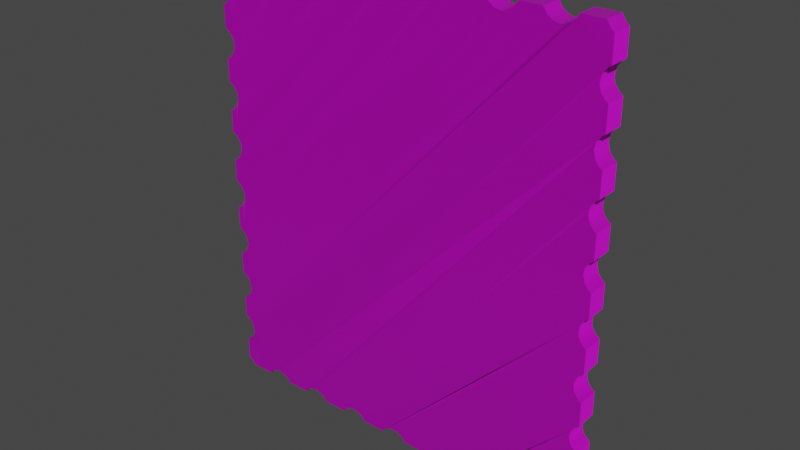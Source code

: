 # Source: confetto.blend  (saved by Blender 3.6.11; exported with 4.5.12 LTS)
import bpy
from mathutils import Matrix  # noqa: F401  (used for matrix-valued properties, if any)

bpy.ops.wm.read_factory_settings(use_empty=True)
scene = bpy.context.scene
scene.name = 'Scene'

# ---- collections
col_collection = bpy.data.collections.new('Collection'); scene.collection.children.link(col_collection)

# ---- images (referenced by path relative to the original .blend; pixels are not part of the script)
import os
ASSET_DIR = os.environ.get("B2B_ASSET_DIR", "")  # directory of the original .blend (textures are referenced by path, not embedded)
HERE = os.path.dirname(os.path.abspath(__file__))  # packed textures are extracted next to this script under _unpacked/

def load_image(name, relpath, width, height, colorspace="sRGB"):
    """Load a texture the original file referenced (path relative to the .blend, or extracted next to this script)."""
    p = next((c for c in (os.path.join(HERE, relpath), os.path.join(ASSET_DIR, relpath)) if relpath and os.path.exists(c)), "")
    if p:
        img = bpy.data.images.load(p, check_existing=True)
        img.name = name
    else:  # same state as the original file: an image datablock whose file is absent (Cycles renders it pink)
        img = bpy.data.images.new(name, width, height)
        img.source = "FILE"
        img.filepath = "//" + (relpath or name)
    img.colorspace_settings.name = colorspace
    return img
img_confettostamp_height_png = load_image('confettostamp_height.png', 'confettostamp_height.png', 1024, 1024, 'sRGB')
img_conffetto_stamp_normals_png = load_image('conffetto_stamp_normals.png', 'conffetto_stamp_normals.png', 1024, 1024, 'sRGB')

# ---- materials (node trees are filled in below, after node groups)
mat_material_001 = bpy.data.materials.new('Material.001')
mat_material_001.use_transparent_shadow = False

# ---- node groups
ng_auto_smooth = bpy.data.node_groups.new('Auto Smooth', 'GeometryNodeTree')
_s = ng_auto_smooth.interface.new_socket(name='Geometry', in_out='OUTPUT', socket_type='NodeSocketGeometry')
_s = ng_auto_smooth.interface.new_socket(name='Geometry', in_out='INPUT', socket_type='NodeSocketGeometry')
_s = ng_auto_smooth.interface.new_socket(name='Angle', in_out='INPUT', socket_type='NodeSocketFloat')
_s.subtype = 'ANGLE'
_s.min_value = 0.0
_s.max_value = 3.142
ng_auto_smooth.is_modifier = True
_N = ng_auto_smooth.nodes; _L = ng_auto_smooth.links
n0 = _N.new('NodeGroupOutput'); n0.name = 'Group Output'; n0.location = (480, -100)
n1 = _N.new('NodeGroupInput'); n1.name = 'Group Input'; n1.location = (-420, -300)
n2 = _N.new('NodeGroupInput'); n2.name = 'Group Input.001'; n2.location = (-60, -100)
n3 = _N.new('GeometryNodeSetShadeSmooth'); n3.name = 'Set Shade Smooth'; n3.location = (120, -100)
n3.domain = 'EDGE'
n4 = _N.new('GeometryNodeSetShadeSmooth'); n4.name = 'Set Shade Smooth.001'; n4.location = (300, -100)
n5 = _N.new('GeometryNodeInputMeshEdgeAngle'); n5.name = 'Edge Angle'; n5.location = (-420, -220)
n6 = _N.new('GeometryNodeInputEdgeSmooth'); n6.name = 'Is Edge Smooth'; n6.location = (-60, -160)
n7 = _N.new('GeometryNodeInputShadeSmooth'); n7.name = 'Is Face Smooth'; n7.location = (-240, -340)
n8 = _N.new('FunctionNodeBooleanMath'); n8.name = 'Boolean Math'; n8.location = (-60, -220)
n9 = _N.new('FunctionNodeCompare'); n9.name = 'Compare'; n9.location = (-240, -180)
n9.operation = 'LESS_EQUAL'
_L.new(n5.outputs[0], n9.inputs[0])
_L.new(n4.outputs[0], n0.inputs[0])
_L.new(n1.outputs[1], n9.inputs[1])
_L.new(n9.outputs[0], n8.inputs[0])
_L.new(n7.outputs[0], n8.inputs[1])
_L.new(n2.outputs[0], n3.inputs[0])
_L.new(n6.outputs[0], n3.inputs[1])
_L.new(n3.outputs[0], n4.inputs[0])
_L.new(n8.outputs[0], n3.inputs[2])
n0.is_active_output = True

# ---- material node trees
mat_material_001.use_nodes = True; mat_material_001.node_tree.nodes.clear()
_N = mat_material_001.node_tree.nodes; _L = mat_material_001.node_tree.links
n0 = _N.new('ShaderNodeBsdfPrincipled'); n0.name = 'Principled BSDF'; n0.location = (10, 300)
n0.distribution = 'GGX'
n0.subsurface_method = 'RANDOM_WALK_SKIN'
n0.inputs[3].default_value = 1.45
n0.inputs[27].default_value = (0.0, 0.0, 0.0, 1.0)
n0.inputs[28].default_value = 1.0
n1 = _N.new('ShaderNodeOutputMaterial'); n1.name = 'Material Output'; n1.location = (300, 300)
n2 = _N.new('ShaderNodeTexImage'); n2.name = 'Image Texture'; n2.location = (-280, 277)
n2.image = img_confettostamp_height_png
n3 = _N.new('ShaderNodeTexImage'); n3.name = 'Image Texture.001'; n3.location = (-680, -123)
n3.image = img_conffetto_stamp_normals_png
n4 = _N.new('ShaderNodeNormalMap'); n4.name = 'Normal Map'; n4.location = (-348, -178)
_L.new(n0.outputs[0], n1.inputs[0])
_L.new(n2.outputs[0], n0.inputs[0])
_L.new(n3.outputs[0], n4.inputs[1])
_L.new(n4.outputs[0], n0.inputs[5])
n1.is_active_output = True

# ---- world
world_world = bpy.data.worlds.new('World'); scene.world = world_world
world_world.use_nodes = True; world_world.node_tree.nodes.clear()
_N = world_world.node_tree.nodes; _L = world_world.node_tree.links
n0 = _N.new('ShaderNodeOutputWorld'); n0.name = 'World Output'; n0.location = (300, 300)
n1 = _N.new('ShaderNodeBackground'); n1.name = 'Background'; n1.location = (10, 300)
n1.inputs[0].default_value = (0.05088, 0.05088, 0.05088, 1.0)
_L.new(n1.outputs[0], n0.inputs[0])
n0.is_active_output = True
world_world.color = (0.05088, 0.05088, 0.05088)
world_world.use_sun_shadow = False
world_world.sun_shadow_jitter_overblur = 0.0

# ---- meshes
me_rect1_5 = bpy.data.meshes.new('rect1-5')
me_rect1_5.from_pydata([(-0.0959, -0.005, 0.1141), (-0.04915, 0.005, 0.1104), (-0.05357, 0.005, 0.109), (-0.0959, 0.005, 0.1141), (-0.05201, 0.005, 0.1092), (-0.09763, -0.005, 0.1114), (-0.0956, 0.005, 0.06869), (-0.1003, -0.005, 0.1096), (-0.1003, -0.005, 0.09897), (-0.04631, 0.005, 0.1141), (0.05127, 0.005, -0.101), (-0.09807, -0.005, 0.09761), (-0.1003, 0.005, 0.04939), (-0.03446, 0.005, 0.1118), (-0.09682, -0.005, 0.09622), (0.04331, 0.005, -0.09894), (-0.0956, -0.005, 0.09348), (0.02738, 0.005, 0.1127), (-0.09565, -0.005, 0.09008), (-0.0787, 0.005, -0.09859), (-0.09655, -0.005, 0.08797), (-0.09698, 0.005, -0.07688), (-0.09863, -0.005, 0.08572), (-0.09682, 0.005, 0.07143), (0.003279, 0.005, 0.1141), (-0.1003, -0.005, 0.0848), (-0.1003, -0.005, 0.07418), (-0.0358, 0.005, 0.1141), (0.04914, 0.005, -0.09944), (-0.09807, -0.005, 0.07282), (-0.1003, 0.005, 0.06001), (-0.09682, -0.005, 0.07143), (0.017, 0.005, -0.0996), (-0.0956, -0.005, 0.06869), (0.01418, 0.005, -0.1024), (-0.09541, -0.005, 0.0672), (0.02807, 0.005, 0.1141), (-0.09783, 0.005, -0.1007), (-0.09588, -0.005, 0.06456), (-0.09655, -0.005, 0.06318), (-0.07271, 0.005, -0.101), (-0.09863, -0.005, 0.06093), (-0.09807, 0.005, 0.07282), (0.01379, 0.005, 0.1141), (-0.1003, -0.005, 0.06001), (-0.1003, -0.005, 0.04939), (-0.03274, 0.005, 0.1103), (0.06377, 0.005, -0.1024), (-0.09807, -0.005, 0.04803), (-0.09704, -0.005, 0.04694), (0.03898, 0.005, -0.1024), (-0.09569, -0.005, 0.04427), (-0.09863, 0.005, 0.06093), (-0.02878, 0.005, 0.109), (-0.09541, -0.005, 0.04241), (0.02237, 0.005, 0.1092), (-0.1003, 0.005, 0.0848), (-0.09565, -0.005, 0.0405), (-0.085, 0.005, -0.1024), (0.03858, 0.005, 0.1141), (-0.09676, -0.005, 0.03806), (-0.09565, 0.005, -0.07963), (-0.09775, -0.005, 0.03688), (-0.07171, 0.005, -0.1024), (-0.09569, 0.005, -0.0834), (-0.1003, -0.005, 0.03522), (-0.1003, -0.005, 0.02481), (-0.09704, 0.005, -0.08607), (-0.05921, 0.005, -0.101), (-0.09775, -0.005, 0.02315), (-0.09541, 0.005, -0.08154), (-0.09676, -0.005, 0.02197), (0.01821, 0.005, 0.1096), (-0.09565, -0.005, 0.01952), (0.02523, 0.005, 0.1104), (-0.09541, -0.005, 0.01762), (-0.09588, 0.005, 0.06456), (-0.09569, -0.005, 0.01576), (0.04179, 0.005, -0.0996), (-0.003646, 0.005, -0.09859), (-0.09704, -0.005, 0.01309), (-0.09807, -0.005, 0.012), (-0.047, 0.005, 0.1127), (-0.1003, -0.005, 0.01064), (-0.1003, -0.005, 2.044e-05), (-0.09807, 0.005, -0.08716), (-0.0602, 0.005, -0.1024), (-0.09775, -0.005, -0.001642), (-0.09676, -0.005, -0.002823), (0.01685, 0.005, 0.1103), (-0.0965, 0.005, -0.1024), (-0.09565, -0.005, -0.005265), (-0.1003, 0.005, 0.07418), (0.02081, 0.005, 0.109), (-0.09541, -0.005, -0.007172), (-0.02722, 0.005, 0.1092), (-0.09569, -0.005, -0.009029), (0.0407, 0.005, -0.1004), (-0.09704, -0.005, -0.0117), (0.01852, 0.005, -0.09894), (-0.09807, -0.005, -0.01279), (0.05227, 0.005, -0.1024), (-0.1003, -0.005, -0.01415), (-0.1003, -0.005, -0.02477), (-0.09803, -0.005, -0.02617), (-0.1003, 0.005, -0.08852), (-0.09698, -0.005, -0.0273), (-0.09803, 0.005, -0.07575), (-0.09565, -0.005, -0.03005), (-0.09655, 0.005, 0.08797), (-0.09541, -0.005, -0.03196), (-0.09655, 0.005, 0.06318), (-0.09569, -0.005, -0.03382), (0.03975, 0.005, -0.1013), (-0.0004447, 0.005, -0.09944), (-0.09704, -0.005, -0.03649), (0.02435, 0.005, -0.09944), (-0.09807, -0.005, -0.03758), (-0.1003, -0.005, -0.03894), (-0.1003, -0.005, -0.04956), (0.01513, 0.005, 0.1118), (-0.07483, 0.005, -0.09944), (-0.09803, -0.005, -0.05096), (-0.09698, -0.005, -0.05209), (-0.08128, 0.005, -0.09916), (-0.09565, -0.005, -0.05484), (-0.09863, 0.005, 0.08572), (-0.09541, -0.005, -0.05675), (-0.02221, 0.005, 0.1127), (-0.09569, -0.005, -0.05861), (0.02747, 0.005, -0.1024), (0.002677, 0.005, -0.1024), (-0.09704, -0.005, -0.06128), (-0.09807, -0.005, -0.06237), (0.04594, 0.005, -0.09859), (-0.03138, 0.005, 0.1096), (-0.1003, -0.005, -0.06373), (-0.1003, -0.005, -0.07435), (0.01622, 0.005, 0.1107), (-0.09803, -0.005, -0.07575), (-0.1003, 0.005, -0.09914), (-0.09698, -0.005, -0.07688), (-0.1003, 0.005, -0.07435), (-0.084, 0.005, -0.101), (-0.09565, -0.005, -0.07963), (-0.09541, -0.005, -0.08154), (-0.02436, 0.005, 0.1104), (-0.09541, 0.005, 0.0672), (-0.09569, -0.005, -0.0834), (0.02647, 0.005, -0.101), (0.001677, 0.005, -0.101), (-0.09704, -0.005, -0.08607), (0.02115, 0.005, -0.09859), (-0.09807, -0.005, -0.08716), (-0.03337, 0.005, 0.1107), (-0.1003, -0.005, -0.08852), (-0.1003, -0.005, -0.09914), (0.043, 0.005, 0.1096), (-0.09783, -0.005, -0.1007), (-0.0965, -0.005, -0.1024), (-0.085, -0.005, -0.1024), (-0.09704, 0.005, 0.01309), (-0.084, -0.005, -0.101), (0.0704, 0.005, 0.109), (0.08745, 0.005, 0.0672), (-0.08128, -0.005, -0.09916), (0.06338, 0.005, 0.1141), (0.07196, 0.005, 0.1092), (-0.0787, -0.005, -0.09859), (0.09006, 0.005, 0.06144), (-0.07483, -0.005, -0.09944), (0.08745, 0.005, 0.04241), (0.09146, 0.005, 0.09873), (-0.07271, -0.005, -0.101), (-0.07171, -0.005, -0.1024), (-0.0602, -0.005, -0.1024), (-0.05921, -0.005, -0.101), (0.0678, 0.005, 0.1096), (-0.05709, -0.005, -0.09944), (0.07482, 0.005, 0.1104), (-0.05587, -0.005, -0.09894), (0.05003, 0.005, 0.1104), (-0.05457, -0.005, -0.09865), (-0.05324, -0.005, -0.09859), (-0.09807, 0.005, 0.09761), (0.07766, 0.005, 0.1141), (0.09146, 0.005, 0.04916), (-0.05003, -0.005, -0.09944), (-0.04791, -0.005, -0.101), (-0.09565, 0.005, 0.01952), (-0.04691, -0.005, -0.1024), (-0.03541, -0.005, -0.1024), (-0.03394, -0.005, -0.1006), (-0.0956, 0.005, 0.09348), (-0.03107, -0.005, -0.09894), (0.0704, 0.005, -0.09858), (-0.02844, -0.005, -0.09859), (0.08817, 0.005, 0.1141), (0.09146, 0.005, 0.06045), (-0.02524, -0.005, -0.09944), (0.08794, 0.005, 0.03973), (0.08794, 0.005, 0.09467), (-0.02312, -0.005, -0.101), (-0.09541, 0.005, 0.01762), (-0.02212, -0.005, -0.1024), (-0.01061, -0.005, -0.1024), (-0.009839, -0.005, -0.1013), (-0.008894, -0.005, -0.1004), (0.09032, 0.005, 0.07318), (-0.007799, -0.005, -0.0996), (-0.09807, 0.005, 0.012), (-0.006275, -0.005, -0.09894), (-0.003646, -0.005, -0.09859), (0.08975, 0.005, 0.1114), (-0.0004447, -0.005, -0.09944), (0.09032, 0.005, 0.09797), (0.001677, -0.005, -0.101), (-0.09569, 0.005, 0.01576), (0.002677, -0.005, -0.1024), (0.01418, -0.005, -0.1024), (0.06497, 0.005, 0.1115), (0.09146, 0.005, 0.08524), (0.017, -0.005, -0.0996), (0.01852, -0.005, -0.09894), (0.05218, 0.005, 0.1127), (0.02115, -0.005, -0.09859), (-0.1003, 0.005, 0.09897), (0.08837, 0.005, 0.06358), (0.02435, -0.005, -0.09944), (0.08837, 0.005, 0.04603), (0.08854, 0.005, 0.09591), (0.02647, -0.005, -0.101), (-0.09676, 0.005, 0.02197), (0.01511, 0.005, 0.06729), (0.02747, -0.005, -0.1024), (0.03898, -0.005, -0.1024), (0.09006, 0.005, 0.08623), (0.03975, -0.005, -0.1013), (0.0407, -0.005, -0.1004), (0.08794, 0.005, 0.08931), (0.04179, -0.005, -0.0996), (-0.1003, 0.005, 0.01064), (0.04331, -0.005, -0.09894), (0.05287, 0.005, 0.1141), (0.06659, 0.005, -0.0996), (0.04594, -0.005, -0.09859), (-0.09682, 0.005, 0.09622), (0.09146, 0.005, 0.11), (0.04914, -0.005, -0.09944), (0.05127, -0.005, -0.101), (-0.09775, 0.005, 0.02315), (0.05227, -0.005, -0.1024), (0.06377, -0.005, -0.1024), (0.09146, 0.005, 0.07394), (0.04561, 0.005, 0.109), (0.08837, 0.005, 0.08837), (0.06659, -0.005, -0.0996), (0.08745, 0.005, 0.09199), (0.04717, 0.005, 0.1092), (0.08758, 0.005, 0.09062), (0.0704, -0.005, -0.09858), (0.07676, 0.005, 0.1123), (0.07302, -0.005, -0.09904), (0.09006, 0.005, 0.04817), (-0.1003, 0.005, 0.1096), (0.08854, 0.005, 0.07112), (0.07583, -0.005, -0.1008), (0.07706, -0.005, -0.1024), (0.08856, -0.005, -0.1024), (0.09146, 0.005, 0.03566), (0.08936, -0.005, -0.1013), (0.08934, 0.005, 0.03738), (0.09146, -0.005, -0.09958), (0.09146, -0.005, -0.08829), (-0.07681, 0.005, 0.1092), (0.08872, -0.005, -0.08575), (-0.09541, 0.005, 0.04241), (-0.08405, 0.005, 0.1118), (0.08794, -0.005, -0.08422), (0.09146, 0.005, 0.01087), (0.09146, 0.005, -0.07479), (0.08745, -0.005, -0.08154), (0.08783, -0.005, -0.07918), (-0.07111, 0.005, 0.1141), (0.08934, -0.005, -0.07651), (0.09146, 0.005, -0.01392), (0.08745, 0.005, -0.05675), (0.09146, -0.005, -0.07479), (0.09146, -0.005, -0.0635), (0.09146, 0.005, -0.03871), (0.08934, 0.005, 0.02265), (-0.07394, 0.005, 0.1104), (0.08872, -0.005, -0.06096), (-0.08539, 0.005, 0.1141), (0.08794, -0.005, -0.05943), (0.09006, 0.005, 0.01186), (0.08745, -0.005, -0.05675), (0.08745, 0.005, -0.08154), (0.08794, -0.005, -0.05407), (0.08872, 0.005, -0.08575), (0.08934, -0.005, -0.05172), (0.08794, 0.005, -0.05407), (0.09146, -0.005, -0.05), (0.09146, -0.005, -0.03871), (0.09032, -0.005, -0.03794), (0.08783, 0.005, 0.01998), (0.08934, -0.005, -0.03699), (0.08872, -0.005, -0.03617), (-0.09569, 0.005, 0.04427), (0.08794, -0.005, -0.03464), (0.08872, 0.005, -0.06096), (0.08745, -0.005, -0.03196), (0.09006, 0.005, -0.01293), (0.08794, -0.005, -0.02928), (0.09146, 0.005, -0.05), (0.09146, 0.005, -0.08829), (0.08934, -0.005, -0.02693), (0.08758, 0.005, -0.008537), (0.08934, 0.005, -0.05172), (0.09146, -0.005, -0.02521), (0.09146, -0.005, -0.01392), (-0.05926, 0.005, 0.1118), (-0.09775, 0.005, 0.03688), (0.09006, -0.005, -0.01293), (0.07583, 0.005, -0.1008), (0.08837, -0.005, -0.01079), (-0.08296, 0.005, 0.1107), (0.09146, 0.005, -0.0004239), (0.08758, -0.005, -0.008537), (-0.0718, 0.005, 0.1127), (-0.09763, 0.005, 0.1114), (-0.005192, 0.005, 0.06412), (0.08783, -0.005, -0.004812), (0.08745, 0.005, -0.03196), (-0.09704, 0.005, 0.04694), (0.08934, -0.005, -0.002139), (0.09146, -0.005, -0.0004239), (0.09146, -0.005, 0.01087), (-0.1003, 0.005, 0.03522), (0.09006, -0.005, 0.01186), (0.07706, 0.005, -0.1024), (0.08837, -0.005, 0.014), (-0.08097, 0.005, 0.1096), (0.08934, 0.005, -0.002139), (0.08745, -0.005, 0.01762), (-0.05618, 0.005, 0.1096), (0.08837, 0.005, -0.01079), (0.08783, -0.005, 0.01998), (-0.09565, 0.005, 0.0405), (-0.05754, 0.005, 0.1103), (0.08934, -0.005, 0.02265), (0.08934, 0.005, -0.02693), (0.09146, 0.005, -0.0635), (0.09146, -0.005, 0.02437), (0.09146, -0.005, 0.03566), (0.08934, -0.005, 0.03738), (0.08794, 0.005, -0.08422), (0.08794, -0.005, 0.03973), (0.09146, 0.005, -0.02521), (0.09146, 0.005, -0.09958), (0.08745, -0.005, 0.04241), (0.08934, 0.005, -0.07651), (-0.08233, 0.005, 0.1103), (0.08837, -0.005, 0.04603), (0.08856, 0.005, -0.1024), (0.08745, 0.005, 0.01762), (0.09006, -0.005, 0.04817), (-0.1003, 0.005, 0.02481), (0.09146, -0.005, 0.04916), (0.09146, -0.005, 0.06045), (-0.0606, 0.005, 0.1141), (-0.09676, 0.005, 0.03806), (0.09006, -0.005, 0.06144), (0.08783, 0.005, -0.004812), (0.08837, -0.005, 0.06358), (0.08794, 0.005, -0.02928), (0.08936, 0.005, -0.1013), (0.08745, -0.005, 0.0672), (0.08794, 0.005, -0.05943), (0.08794, -0.005, 0.06988), (0.08783, 0.005, -0.07918), (0.08854, -0.005, 0.07112), (0.08934, 0.005, -0.03699), (0.09146, 0.005, 0.02437), (0.09032, -0.005, 0.07318), (0.08794, 0.005, -0.03464), (0.09146, -0.005, 0.07394), (0.09146, -0.005, 0.08524), (-0.05816, 0.005, 0.1107), (0.09006, -0.005, 0.08623), (0.07302, 0.005, -0.09904), (0.08837, -0.005, 0.08837), (-0.07837, 0.005, 0.109), (0.08794, -0.005, 0.08931), (0.08758, -0.005, 0.09062), (0.08745, -0.005, 0.09199), (0.08837, 0.005, 0.014), (0.08794, -0.005, 0.09467), (0.08854, -0.005, 0.09591), (0.09032, 0.005, -0.03794), (0.09032, -0.005, 0.09797), (0.08872, 0.005, -0.03617), (0.09146, -0.005, 0.09873), (0.09146, -0.005, 0.11), (0.08794, 0.005, 0.06988), (0.08975, -0.005, 0.1114), (-0.09807, 0.005, 0.04803), (0.08817, -0.005, 0.1141), (0.07766, -0.005, 0.1141), (-0.09565, 0.005, 0.09008), (0.07676, -0.005, 0.1123), (-0.1003, 0.005, -0.03894), (0.03992, 0.005, 0.1118), (0.07482, -0.005, 0.1104), (-0.09541, 0.005, -0.03196), (-0.1003, 0.005, -0.06373), (0.07196, -0.005, 0.1092), (-0.09704, 0.005, -0.0117), (0.0704, -0.005, 0.109), (-0.02212, 0.005, -0.1024), (0.0678, -0.005, 0.1096), (-0.02152, 0.005, 0.1141), (0.06497, -0.005, 0.1115), (-0.02312, 0.005, -0.101), (-0.05709, 0.005, -0.09944), (0.06338, -0.005, 0.1141), (0.05287, -0.005, 0.1141), (-0.09565, 0.005, -0.005265), (0.05218, -0.005, 0.1127), (-0.1003, 0.005, 2.044e-05), (0.05003, -0.005, 0.1104), (-0.09807, 0.005, -0.06237), (0.04717, -0.005, 0.1092), (-0.09803, 0.005, -0.02617), (0.04561, -0.005, 0.109), (-0.007947, 0.005, 0.1103), (-0.01061, 0.005, -0.1024), (0.043, -0.005, 0.1096), (-0.05587, 0.005, -0.09894), (0.03992, -0.005, 0.1118), (-0.03107, 0.005, -0.09894), (0.03858, -0.005, 0.1141), (0.02807, -0.005, 0.1141), (-0.09676, 0.005, -0.002823), (0.02738, -0.005, 0.1127), (-0.1003, 0.005, -0.04956), (0.02523, -0.005, 0.1104), (-0.09807, 0.005, -0.03758), (0.02237, -0.005, 0.1092), (-0.1003, 0.005, -0.01415), (0.02081, -0.005, 0.109), (-0.008571, 0.005, 0.1107), (-0.008894, 0.005, -0.1004), (0.01821, -0.005, 0.1096), (-0.04791, 0.005, -0.101), (0.01685, -0.005, 0.1103), (0.01622, -0.005, 0.1107), (-0.05324, 0.005, -0.09859), (0.01513, -0.005, 0.1118), (0.0004396, 0.005, 0.1104), (0.01379, -0.005, 0.1141), (0.003279, -0.005, 0.1141), (-0.09803, 0.005, -0.05096), (0.00163, -0.005, 0.1114), (0.0004396, -0.005, 0.1104), (-0.09565, 0.005, -0.03005), (-0.09541, 0.005, -0.05675), (-0.002421, -0.005, 0.1092), (-0.003982, -0.005, 0.109), (-0.009665, 0.005, 0.1118), (-0.006589, -0.005, 0.1096), (-0.03394, 0.005, -0.1006), (-0.007947, -0.005, 0.1103), (-0.008571, -0.005, 0.1107), (-0.05457, 0.005, -0.09865), (-0.009665, -0.005, 0.1118), (-0.02844, 0.005, -0.09859), (-0.003982, 0.005, 0.109), (-0.01101, -0.005, 0.1141), (-0.02152, -0.005, 0.1141), (-0.09775, 0.005, -0.001642), (-0.02221, -0.005, 0.1127), (-0.09565, 0.005, -0.05484), (-0.09569, 0.005, -0.009029), (-0.02436, -0.005, 0.1104), (-0.09704, 0.005, -0.06128), (-0.02722, -0.005, 0.1092), (-0.09698, 0.005, -0.0273), (-0.02878, -0.005, 0.109), (-0.006589, 0.005, 0.1096), (-0.009839, 0.005, -0.1013), (-0.03138, -0.005, 0.1096), (-0.04691, 0.005, -0.1024), (-0.03274, -0.005, 0.1103), (-0.03337, -0.005, 0.1107), (-0.05003, 0.005, -0.09944), (-0.03446, -0.005, 0.1118), (0.00163, 0.005, 0.1114), (-0.0358, -0.005, 0.1141), (-0.04631, -0.005, 0.1141), (-0.09541, 0.005, -0.007172), (-0.047, -0.005, 0.1127), (-0.09807, 0.005, -0.01279), (-0.04915, -0.005, 0.1104), (-0.09704, 0.005, -0.03649), (-0.05201, -0.005, 0.1092), (-0.1003, 0.005, -0.02477), (-0.05357, -0.005, 0.109), (-0.01101, 0.005, 0.1141), (-0.007799, 0.005, -0.0996), (-0.05618, -0.005, 0.1096), (-0.05754, -0.005, 0.1103), (-0.05816, -0.005, 0.1107), (-0.05926, -0.005, 0.1118), (-0.02524, 0.005, -0.09944), (-0.0606, -0.005, 0.1141), (-0.07111, -0.005, 0.1141), (-0.0718, -0.005, 0.1127), (-0.09698, 0.005, -0.05209), (-0.07394, -0.005, 0.1104), (-0.09569, 0.005, -0.03382), (-0.09569, 0.005, -0.05861), (-0.07681, -0.005, 0.1092), (-0.07837, -0.005, 0.109), (-0.006275, 0.005, -0.09894), (-0.08097, -0.005, 0.1096), (-0.03541, 0.005, -0.1024), (-0.08233, -0.005, 0.1103), (-0.08296, -0.005, 0.1107), (-0.08405, -0.005, 0.1118), (-0.002421, 0.005, 0.1092), (-0.08539, -0.005, 0.1141), (-0.005192, -0.005, 0.06412), (0.01511, -0.005, 0.06729)], [(533, 233), (532, 331)], [(266, 267, 268, 270, 272, 273, 275, 278, 281, 282, 284, 287, 288, 292, 294, 296, 298, 300, 302, 303, 304, 306, 307, 309, 311, 313, 316, 319, 320, 323, 325, 328, 332, 335, 336, 337, 339, 341, 344, 347, 350, 353, 354, 355, 357, 360, 363, 366, 368, 369, 372, 374, 377, 379, 381, 384, 386, 387, 389, 391, 393, 394, 395, 397, 398, 400, 402, 403, 405, 407, 408, 410, 413, 416, 418, 420, 422, 425, 426, 428, 430, 432, 434, 437, 439, 441, 442, 444, 446, 448, 450, 453, 455, 456, 458, 460, 461, 463, 464, 467, 468, 470, 472, 473, 475, 478, 479, 481, 484, 486, 488, 491, 493, 494, 496, 498, 499, 501, 503, 505, 507, 510, 511, 512, 513, 515, 516, 517, 519, 522, 523, 525, 527, 528, 529, 531, 0, 5, 7, 8, 11, 14, 16, 18, 20, 22, 25, 26, 29, 31, 33, 35, 38, 39, 41, 44, 45, 48, 49, 51, 54, 57, 60, 62, 65, 66, 69, 71, 73, 75, 77, 80, 81, 83, 84, 87, 88, 91, 94, 96, 98, 100, 102, 103, 104, 106, 108, 110, 112, 115, 117, 118, 119, 122, 123, 125, 127, 129, 132, 133, 136, 137, 139, 141, 144, 145, 148, 151, 153, 155, 156, 158, 159, 160, 162, 165, 168, 170, 173, 174, 175, 176, 178, 180, 182, 183, 187, 188, 190, 191, 192, 194, 196, 199, 202, 204, 205, 206, 207, 209, 211, 212, 214, 216, 218, 219, 222, 223, 225, 228, 231, 234, 235, 237, 238, 240, 242, 245, 248, 249, 251, 252, 256, 260, 262), (390, 195, 244, 47, 101, 10, 28, 134, 15, 78, 97, 113, 50, 130, 149, 116, 152, 99, 32, 34, 131, 150, 114, 79, 524, 509, 452, 490, 436, 419, 423, 514, 476, 440, 471, 526, 492, 454, 495, 457, 474, 438, 424, 68, 86, 63, 40, 121, 19, 124, 143, 58, 90, 37, 140, 105, 85, 67, 64, 70, 61, 21, 107, 142, 415, 431, 485, 521, 466, 482, 518, 462, 445, 411, 447, 504, 520, 414, 465, 487, 433, 506, 449, 502, 417, 483, 500, 427, 443, 480, 429, 241, 210, 161, 217, 203, 189, 232, 250, 367, 338, 322, 371, 348, 276, 308, 334, 406, 12, 30, 52, 111, 76, 147, 6, 23, 42, 92, 56, 126, 109, 409, 193, 246, 184, 226, 264, 330, 3, 293, 277, 326, 362, 342, 392, 274, 291, 329, 283, 370, 321, 388, 349, 345, 2, 4, 1, 82, 9, 27, 13, 154, 46, 135, 53, 95, 146, 128, 421, 508, 469, 451, 435, 489, 477, 530, 459, 497, 24, 43, 120, 138, 89, 72, 93, 55, 74, 17, 36, 59, 412, 157, 254, 258, 181, 224, 243, 166, 220, 177, 163, 167, 179, 261, 185, 197, 213, 247, 172, 215, 230, 201, 257, 259, 239, 255, 236, 221, 253, 208, 265, 404, 164, 227, 169, 198, 186, 263, 229, 171, 200, 271, 269, 383, 290, 305, 365, 396, 295, 279, 327, 343, 373, 317, 346, 312, 285, 358, 351, 375, 333, 385, 401, 382, 399, 289, 314, 318, 301, 286, 378, 310, 352, 280, 361, 380, 297, 356, 299, 315, 359, 376, 364, 340, 324), (115, 112, 520, 504), (112, 110, 414, 520), (110, 108, 465, 414), (108, 106, 487, 465), (106, 104, 433, 487), (104, 103, 506, 433), (103, 102, 449, 506), (102, 100, 502, 449), (100, 98, 417, 502), (98, 96, 483, 417), (96, 94, 500, 483), (94, 91, 427, 500), (91, 88, 443, 427), (88, 87, 480, 443), (87, 84, 429, 480), (84, 83, 241, 429), (83, 81, 210, 241), (81, 80, 161, 210), (80, 77, 217, 161), (77, 75, 203, 217), (75, 73, 189, 203), (73, 71, 232, 189), (71, 69, 250, 232), (69, 66, 367, 250), (66, 65, 338, 367), (65, 62, 322, 338), (62, 60, 371, 322), (60, 57, 348, 371), (57, 54, 276, 348), (54, 51, 308, 276), (51, 49, 334, 308), (49, 48, 406, 334), (48, 45, 12, 406), (45, 44, 30, 12), (44, 41, 52, 30), (41, 39, 111, 52), (39, 38, 76, 111), (38, 35, 147, 76), (35, 33, 6, 147), (33, 31, 23, 6), (31, 29, 42, 23), (29, 26, 92, 42), (26, 25, 56, 92), (25, 22, 126, 56), (22, 20, 109, 126), (20, 18, 409, 109), (18, 16, 193, 409), (16, 14, 246, 193), (14, 11, 184, 246), (11, 8, 226, 184), (8, 7, 264, 226), (7, 5, 330, 264), (5, 0, 3, 330), (0, 531, 293, 3), (531, 529, 277, 293), (529, 528, 326, 277), (528, 527, 362, 326), (527, 525, 342, 362), (525, 523, 392, 342), (523, 522, 274, 392), (522, 519, 291, 274), (519, 517, 329, 291), (517, 516, 283, 329), (516, 515, 370, 283), (515, 513, 321, 370), (513, 512, 388, 321), (512, 511, 349, 388), (511, 510, 345, 349), (510, 507, 2, 345), (507, 505, 4, 2), (505, 503, 1, 4), (503, 501, 82, 1), (501, 499, 9, 82), (499, 498, 27, 9), (498, 496, 13, 27), (496, 494, 154, 13), (494, 493, 46, 154), (493, 491, 135, 46), (491, 488, 53, 135), (488, 486, 95, 53), (486, 484, 146, 95), (484, 481, 128, 146), (481, 479, 421, 128), (479, 478, 508, 421), (478, 475, 469, 508), (475, 473, 451, 469), (473, 472, 435, 451), (472, 470, 489, 435), (470, 468, 477, 489), (468, 467, 530, 477), (467, 464, 459, 530), (464, 463, 497, 459), (463, 461, 24, 497), (461, 460, 43, 24), (460, 458, 120, 43), (458, 456, 138, 120), (456, 455, 89, 138), (455, 453, 72, 89), (453, 450, 93, 72), (450, 448, 55, 93), (448, 446, 74, 55), (446, 444, 17, 74), (444, 442, 36, 17), (442, 441, 59, 36), (441, 439, 412, 59), (439, 437, 157, 412), (437, 434, 254, 157), (434, 432, 258, 254), (432, 430, 181, 258), (430, 428, 224, 181), (428, 426, 243, 224), (426, 425, 166, 243), (425, 422, 220, 166), (422, 420, 177, 220), (420, 418, 163, 177), (418, 416, 167, 163), (416, 413, 179, 167), (413, 410, 261, 179), (410, 408, 185, 261), (408, 407, 197, 185), (407, 405, 213, 197), (405, 403, 247, 213), (403, 402, 172, 247), (402, 400, 215, 172), (400, 398, 230, 215), (398, 397, 201, 230), (397, 395, 257, 201), (395, 394, 259, 257), (394, 393, 239, 259), (393, 391, 255, 239), (391, 389, 236, 255), (389, 387, 221, 236), (387, 386, 253, 221), (386, 384, 208, 253), (384, 381, 265, 208), (381, 379, 404, 265), (379, 377, 164, 404), (377, 374, 227, 164), (374, 372, 169, 227), (372, 369, 198, 169), (369, 368, 186, 198), (368, 366, 263, 186), (366, 363, 229, 263), (363, 360, 171, 229), (360, 357, 200, 171), (357, 355, 271, 200), (355, 354, 269, 271), (354, 353, 383, 269), (353, 350, 290, 383), (350, 347, 305, 290), (347, 344, 365, 305), (344, 341, 396, 365), (341, 339, 295, 396), (339, 337, 279, 295), (337, 336, 327, 279), (336, 335, 343, 327), (335, 332, 373, 343), (332, 328, 317, 373), (328, 325, 346, 317), (325, 323, 312, 346), (323, 320, 285, 312), (320, 319, 358, 285), (319, 316, 351, 358), (316, 313, 375, 351), (313, 311, 333, 375), (311, 309, 385, 333), (309, 307, 401, 385), (307, 306, 382, 401), (306, 304, 399, 382), (304, 303, 289, 399), (303, 302, 314, 289), (302, 300, 318, 314), (300, 298, 301, 318), (298, 296, 286, 301), (296, 294, 378, 286), (294, 292, 310, 378), (292, 288, 352, 310), (288, 287, 280, 352), (287, 284, 361, 280), (284, 282, 380, 361), (282, 281, 297, 380), (281, 278, 356, 297), (278, 275, 299, 356), (275, 273, 315, 299), (273, 272, 359, 315), (272, 270, 376, 359), (270, 268, 364, 376), (268, 267, 340, 364), (267, 266, 324, 340), (266, 262, 390, 324), (262, 260, 195, 390), (260, 256, 244, 195), (256, 252, 47, 244), (252, 251, 101, 47), (251, 249, 10, 101), (249, 248, 28, 10), (248, 245, 134, 28), (245, 242, 15, 134), (242, 240, 78, 15), (240, 238, 97, 78), (238, 237, 113, 97), (237, 235, 50, 113), (235, 234, 130, 50), (234, 231, 149, 130), (231, 228, 116, 149), (228, 225, 152, 116), (225, 223, 99, 152), (223, 222, 32, 99), (222, 219, 34, 32), (219, 218, 131, 34), (218, 216, 150, 131), (216, 214, 114, 150), (214, 212, 79, 114), (212, 211, 524, 79), (211, 209, 509, 524), (209, 207, 452, 509), (207, 206, 490, 452), (206, 205, 436, 490), (205, 204, 419, 436), (204, 202, 423, 419), (202, 199, 514, 423), (199, 196, 476, 514), (196, 194, 440, 476), (194, 192, 471, 440), (192, 191, 526, 471), (191, 190, 492, 526), (190, 188, 454, 492), (188, 187, 495, 454), (187, 183, 457, 495), (183, 182, 474, 457), (182, 180, 438, 474), (180, 178, 424, 438), (178, 176, 68, 424), (176, 175, 86, 68), (175, 174, 63, 86), (174, 173, 40, 63), (173, 170, 121, 40), (170, 168, 19, 121), (168, 165, 124, 19), (165, 162, 143, 124), (162, 160, 58, 143), (160, 159, 90, 58), (159, 158, 37, 90), (158, 156, 140, 37), (156, 155, 105, 140), (155, 153, 85, 105), (153, 151, 67, 85), (151, 148, 64, 67), (148, 145, 70, 64), (145, 144, 61, 70), (144, 141, 21, 61), (141, 139, 107, 21), (139, 137, 142, 107), (137, 136, 415, 142), (136, 133, 431, 415), (133, 132, 485, 431), (132, 129, 521, 485), (129, 127, 466, 521), (127, 125, 482, 466), (125, 123, 518, 482), (123, 122, 462, 518), (122, 119, 445, 462), (119, 118, 411, 445), (118, 117, 447, 411), (117, 115, 504, 447)])
me_rect1_5.polygons.foreach_set('use_smooth', [True] * 267)
_k = set([(0, 5), (0, 531), (1, 4), (1, 82), (2, 4), (2, 345), (3, 293), (3, 330), (5, 7), (6, 23), (6, 147), (7, 8), (8, 11), (9, 27), (9, 82), (10, 28), (10, 101), (11, 14), (12, 30), (12, 406), (13, 27), (13, 154), (14, 16), (15, 78), (15, 134), (16, 18), (17, 36), (17, 74), (18, 20), (19, 121), (19, 124), (20, 22), (21, 61), (21, 107), (22, 25), (23, 42), (24, 43), (24, 497), (25, 26), (26, 29), (28, 134), (29, 31), (30, 52), (31, 33), (32, 34), (32, 99), (33, 35), (34, 131), (35, 38), (36, 59), (37, 90), (37, 140), (38, 39), (39, 41), (40, 63), (40, 121), (41, 44), (42, 92), (43, 120), (44, 45), (45, 48), (46, 135), (46, 154), (47, 101), (47, 244), (48, 49), (49, 51), (50, 113), (50, 130), (51, 54), (52, 111), (53, 95), (53, 135), (54, 57), (55, 74), (55, 93), (56, 92), (56, 126), (57, 60), (58, 90), (58, 143), (59, 412), (60, 62), (61, 70), (62, 65), (63, 86), (64, 67), (64, 70), (65, 66), (66, 69), (67, 85), (68, 86), (68, 424), (69, 71), (71, 73), (72, 89), (72, 93), (73, 75), (75, 77), (76, 111), (76, 147), (77, 80), (78, 97), (79, 114), (79, 524), (80, 81), (81, 83), (83, 84), (84, 87), (85, 105), (87, 88), (88, 91), (89, 138), (91, 94), (94, 96), (95, 146), (96, 98), (97, 113), (98, 100), (99, 152), (100, 102), (102, 103), (103, 104), (104, 106), (105, 140), (106, 108), (107, 142), (108, 110), (109, 126), (109, 409), (110, 112), (112, 115), (114, 150), (115, 117), (116, 149), (116, 152), (117, 118), (118, 119), (119, 122), (120, 138), (122, 123), (123, 125), (124, 143), (125, 127), (127, 129), (128, 146), (128, 421), (129, 132), (130, 149), (131, 150), (132, 133), (133, 136), (136, 137), (137, 139), (139, 141), (141, 144), (142, 415), (144, 145), (145, 148), (148, 151), (151, 153), (153, 155), (155, 156), (156, 158), (157, 254), (157, 412), (158, 159), (159, 160), (160, 162), (161, 210), (161, 217), (162, 165), (163, 167), (163, 177), (164, 227), (164, 404), (165, 168), (166, 220), (166, 243), (167, 179), (168, 170), (169, 198), (169, 227), (170, 173), (171, 200), (171, 229), (172, 215), (172, 247), (173, 174), (174, 175), (175, 176), (176, 178), (177, 220), (178, 180), (179, 261), (180, 182), (181, 224), (181, 258), (182, 183), (183, 187), (184, 226), (184, 246), (185, 197), (185, 261), (186, 198), (186, 263), (187, 188), (188, 190), (189, 203), (189, 232), (190, 191), (191, 192), (192, 194), (193, 246), (193, 409), (194, 196), (195, 244), (195, 390), (196, 199), (197, 213), (199, 202), (200, 271), (201, 230), (201, 257), (202, 204), (203, 217), (204, 205), (205, 206), (206, 207), (207, 209), (208, 253), (208, 265), (209, 211), (210, 241), (211, 212), (212, 214), (213, 247), (214, 216), (215, 230), (216, 218), (218, 219), (219, 222), (221, 236), (221, 253), (222, 223), (223, 225), (224, 243), (225, 228), (226, 264), (228, 231), (229, 263), (231, 234), (232, 250), (234, 235), (235, 237), (236, 255), (237, 238), (238, 240), (239, 255), (239, 259), (240, 242), (241, 429), (242, 245), (245, 248), (248, 249), (249, 251), (250, 367), (251, 252), (252, 256), (254, 258), (256, 260), (257, 259), (260, 262), (262, 266), (264, 330), (265, 404), (266, 267), (267, 268), (268, 270), (269, 271), (269, 383), (270, 272), (272, 273), (273, 275), (274, 291), (274, 392), (275, 278), (276, 308), (276, 348), (277, 293), (277, 326), (278, 281), (279, 295), (279, 327), (280, 352), (280, 361), (281, 282), (282, 284), (283, 329), (283, 370), (284, 287), (285, 312), (285, 358), (286, 301), (286, 378), (287, 288), (288, 292), (289, 314), (289, 399), (290, 305), (290, 383), (291, 329), (292, 294), (294, 296), (295, 396), (296, 298), (297, 356), (297, 380), (298, 300), (299, 315), (299, 356), (300, 302), (301, 318), (302, 303), (303, 304), (304, 306), (305, 365), (306, 307), (307, 309), (308, 334), (309, 311), (310, 352), (310, 378), (311, 313), (312, 346), (313, 316), (314, 318), (315, 359), (316, 319), (317, 346), (317, 373), (319, 320), (320, 323), (321, 370), (321, 388), (322, 338), (322, 371), (323, 325), (324, 340), (324, 390), (325, 328), (326, 362), (327, 343), (328, 332), (332, 335), (333, 375), (333, 385), (334, 406), (335, 336), (336, 337), (337, 339), (338, 367), (339, 341), (340, 364), (341, 344), (342, 362), (342, 392), (343, 373), (344, 347), (345, 349), (347, 350), (348, 371), (349, 388), (350, 353), (351, 358), (351, 375), (353, 354), (354, 355), (355, 357), (357, 360), (359, 376), (360, 363), (361, 380), (363, 366), (364, 376), (365, 396), (366, 368), (368, 369), (369, 372), (372, 374), (374, 377), (377, 379), (379, 381), (381, 384), (382, 399), (382, 401), (384, 386), (385, 401), (386, 387), (387, 389), (389, 391), (391, 393), (393, 394), (394, 395), (395, 397), (397, 398), (398, 400), (400, 402), (402, 403), (403, 405), (405, 407), (407, 408), (408, 410), (410, 413), (411, 445), (411, 447), (413, 416), (414, 465), (414, 520), (415, 431), (416, 418), (417, 483), (417, 502), (418, 420), (419, 423), (419, 436), (420, 422), (421, 508), (422, 425), (423, 514), (424, 438), (425, 426), (426, 428), (427, 443), (427, 500), (428, 430), (429, 480), (430, 432), (431, 485), (432, 434), (433, 487), (433, 506), (434, 437), (435, 451), (435, 489), (436, 490), (437, 439), (438, 474), (439, 441), (440, 471), (440, 476), (441, 442), (442, 444), (443, 480), (444, 446), (445, 462), (446, 448), (447, 504), (448, 450), (449, 502), (449, 506), (450, 453), (451, 469), (452, 490), (452, 509), (453, 455), (454, 492), (454, 495), (455, 456), (456, 458), (457, 474), (457, 495), (458, 460), (459, 497), (459, 530), (460, 461), (461, 463), (462, 518), (463, 464), (464, 467), (465, 487), (466, 482), (466, 521), (467, 468), (468, 470), (469, 508), (470, 472), (471, 526), (472, 473), (473, 475), (475, 478), (476, 514), (477, 489), (477, 530), (478, 479), (479, 481), (481, 484), (482, 518), (483, 500), (484, 486), (485, 521), (486, 488), (488, 491), (491, 493), (492, 526), (493, 494), (494, 496), (496, 498), (498, 499), (499, 501), (501, 503), (503, 505), (504, 520), (505, 507), (507, 510), (509, 524), (510, 511), (511, 512), (512, 513), (513, 515), (515, 516), (516, 517), (517, 519), (519, 522), (522, 523), (523, 525), (525, 527), (527, 528), (528, 529), (529, 531)])
me_rect1_5.attributes.new('sharp_edge', 'BOOLEAN', 'EDGE').data.foreach_set('value', [ (min(e.vertices), max(e.vertices)) in _k for e in me_rect1_5.edges])
_uv = me_rect1_5.uv_layers.new(name='UVMap')
_uv.uv.foreach_set('vector', [0.9185, 0.01037, 0.9249, 0.0031, 0.9797, 0.0031, 0.9838, 0.008174, 0.9948, 0.01601, 0.9948, 0.0651, 0.9805, 0.07682, 0.9764, 0.08388, 0.9738, 0.09627, 0.9758, 0.1072, 0.9837, 0.1195, 0.9948, 0.1274, 0.9948, 0.1796, 0.9805, 0.1913, 0.9764, 0.1984, 0.9738, 0.2108, 0.9764, 0.2232, 0.9837, 0.234, 0.9948, 0.242, 0.9948, 0.2942, 0.9888, 0.2977, 0.9837, 0.3021, 0.9805, 0.3059, 0.9764, 0.3129, 0.9738, 0.3253, 0.9764, 0.3377, 0.9837, 0.3486, 0.9948, 0.3565, 0.9948, 0.4087, 0.9875, 0.4132, 0.9786, 0.4231, 0.9745, 0.4335, 0.9758, 0.4507, 0.9837, 0.4631, 0.9948, 0.471, 0.9948, 0.5232, 0.9875, 0.5278, 0.9786, 0.5377, 0.9738, 0.5544, 0.9758, 0.5653, 0.9837, 0.5776, 0.9948, 0.5855, 0.9948, 0.6377, 0.9837, 0.6457, 0.9764, 0.6565, 0.9738, 0.6689, 0.9786, 0.6856, 0.9875, 0.6955, 0.9948, 0.7001, 0.9948, 0.7523, 0.9875, 0.7568, 0.9786, 0.7667, 0.9738, 0.7834, 0.9764, 0.7958, 0.9795, 0.8015, 0.9888, 0.8111, 0.9948, 0.8146, 0.9948, 0.8668, 0.9875, 0.8713, 0.9786, 0.8812, 0.9764, 0.8856, 0.9745, 0.8916, 0.9738, 0.898, 0.9764, 0.9103, 0.9795, 0.9161, 0.9888, 0.9256, 0.9948, 0.9291, 0.9948, 0.9782, 0.9859, 0.9847, 0.9776, 0.9969, 0.9281, 0.9969, 0.9233, 0.9889, 0.9132, 0.98, 0.8983, 0.9743, 0.8902, 0.9736, 0.8766, 0.9761, 0.8619, 0.985, 0.8536, 0.9969, 0.7988, 0.9969, 0.7951, 0.9904, 0.784, 0.98, 0.769, 0.9743, 0.7609, 0.9736, 0.7473, 0.9761, 0.7313, 0.9863, 0.7243, 0.9969, 0.6695, 0.9969, 0.6659, 0.9904, 0.6547, 0.98, 0.6397, 0.9743, 0.6316, 0.9736, 0.618, 0.9761, 0.6109, 0.9793, 0.6077, 0.9814, 0.602, 0.9863, 0.595, 0.9969, 0.5402, 0.9969, 0.5316, 0.9847, 0.5254, 0.98, 0.5105, 0.9743, 0.5023, 0.9736, 0.4887, 0.9761, 0.4816, 0.9793, 0.4784, 0.9814, 0.4727, 0.9863, 0.4657, 0.9969, 0.4109, 0.9969, 0.4073, 0.9904, 0.3961, 0.98, 0.3812, 0.9743, 0.373, 0.9736, 0.3594, 0.9761, 0.3524, 0.9793, 0.3491, 0.9814, 0.3434, 0.9863, 0.3364, 0.9969, 0.2816, 0.9969, 0.278, 0.9904, 0.2668, 0.98, 0.2519, 0.9743, 0.2437, 0.9736, 0.2301, 0.9761, 0.2231, 0.9793, 0.2198, 0.9814, 0.2141, 0.9863, 0.2071, 0.9969, 0.1523, 0.9969, 0.1487, 0.9904, 0.1375, 0.98, 0.1226, 0.9743, 0.1144, 0.9736, 0.1008, 0.9761, 0.09377, 0.9793, 0.09051, 0.9814, 0.08481, 0.9863, 0.07781, 0.9969, 0.02824, 0.9969, 0.01923, 0.9844, 0.005245, 0.9762, 0.005245, 0.9302, 0.01693, 0.9239, 0.02349, 0.9175, 0.02981, 0.9049, 0.02954, 0.8892, 0.02488, 0.8794, 0.01404, 0.869, 0.005245, 0.8647, 0.005245, 0.8157, 0.01693, 0.8094, 0.02349, 0.803, 0.02981, 0.7903, 0.0308, 0.7834, 0.02836, 0.7712, 0.02488, 0.7648, 0.01404, 0.7545, 0.005245, 0.7502, 0.005245, 0.7012, 0.01693, 0.6949, 0.02231, 0.6898, 0.02933, 0.6775, 0.0308, 0.6689, 0.02954, 0.6601, 0.02379, 0.6488, 0.01863, 0.6434, 0.005245, 0.6357, 0.005245, 0.5876, 0.01863, 0.5799, 0.02379, 0.5745, 0.02954, 0.5632, 0.0308, 0.5544, 0.02933, 0.5458, 0.02231, 0.5334, 0.01693, 0.5284, 0.005245, 0.5221, 0.005245, 0.4731, 0.01863, 0.4654, 0.02379, 0.4599, 0.02954, 0.4487, 0.0308, 0.4398, 0.02933, 0.4313, 0.02231, 0.4189, 0.01693, 0.4139, 0.005245, 0.4076, 0.005245, 0.3585, 0.01716, 0.3521, 0.02261, 0.3469, 0.02954, 0.3341, 0.0308, 0.3253, 0.02933, 0.3167, 0.02231, 0.3044, 0.01693, 0.2993, 0.005245, 0.2931, 0.005245, 0.244, 0.01716, 0.2375, 0.02261, 0.2323, 0.02954, 0.2196, 0.0308, 0.2108, 0.02933, 0.2022, 0.02231, 0.1899, 0.01693, 0.1848, 0.005245, 0.1785, 0.005245, 0.1295, 0.01716, 0.123, 0.02261, 0.1178, 0.02954, 0.1051, 0.0308, 0.09627, 0.02933, 0.08768, 0.02231, 0.07533, 0.01693, 0.07029, 0.005245, 0.06401, 0.005245, 0.01807, 0.01821, 0.01074, 0.0251, 0.0031, 0.07986, 0.0031, 0.08505, 0.009249, 0.09922, 0.01794, 0.1127, 0.0206, 0.1329, 0.01668, 0.1439, 0.009268, 0.1492, 0.0031, 0.2091, 0.0031, 0.2143, 0.009249, 0.2254, 0.01665, 0.2318, 0.01899, 0.2385, 0.02033, 0.2455, 0.02061, 0.2622, 0.01668, 0.2732, 0.009268, 0.2785, 0.0031, 0.3384, 0.0031, 0.3461, 0.0114, 0.3611, 0.01899, 0.3748, 0.02061, 0.3915, 0.01668, 0.4025, 0.009268, 0.4077, 0.0031, 0.4677, 0.0031, 0.4718, 0.008104, 0.4767, 0.01241, 0.4824, 0.01591, 0.4904, 0.01899, 0.5041, 0.02061, 0.5208, 0.01668, 0.5318, 0.009268, 0.537, 0.0031, 0.597, 0.0031, 0.6117, 0.01591, 0.6196, 0.01899, 0.6334, 0.02061, 0.6501, 0.01668, 0.6611, 0.009268, 0.6663, 0.0031, 0.7263, 0.0031, 0.7304, 0.008104, 0.7353, 0.01241, 0.741, 0.01591, 0.7489, 0.01899, 0.7626, 0.02061, 0.7793, 0.01668, 0.7904, 0.009268, 0.7956, 0.0031, 0.8556, 0.0031, 0.8703, 0.01591, 0.8902, 0.02064, 0.9038, 0.01853, 0.1, 0.01853, 0.1137, 0.02064, 0.1336, 0.01591, 0.1483, 0.0031, 0.2082, 0.0031, 0.2135, 0.009268, 0.2245, 0.01668, 0.2412, 0.02061, 0.2549, 0.01899, 0.2629, 0.01591, 0.2686, 0.01241, 0.2735, 0.008105, 0.2776, 0.003101, 0.3375, 0.003101, 0.3428, 0.009268, 0.3538, 0.01668, 0.3705, 0.02061, 0.3842, 0.01899, 0.3922, 0.01591, 0.4068, 0.003101, 0.4668, 0.003101, 0.472, 0.009268, 0.4831, 0.01668, 0.4998, 0.02061, 0.5135, 0.01899, 0.5215, 0.01591, 0.5272, 0.01241, 0.5321, 0.008105, 0.5361, 0.003101, 0.5961, 0.003101, 0.6013, 0.009268, 0.6124, 0.01668, 0.6291, 0.02061, 0.6428, 0.01899, 0.6578, 0.0114, 0.6654, 0.003101, 0.7254, 0.003101, 0.7306, 0.009268, 0.7417, 0.01668, 0.7584, 0.02061, 0.7653, 0.02033, 0.7721, 0.01899, 0.7785, 0.01665, 0.7895, 0.00925, 0.7947, 0.003101, 0.8547, 0.003101, 0.8599, 0.009268, 0.871, 0.01668, 0.8912, 0.0206, 0.9046, 0.01795, 0.9188, 0.00925, 0.924, 0.003101, 0.9788, 0.003101, 0.9857, 0.01074, 0.9986, 0.01807, 0.9986, 0.06401, 0.9869, 0.07029, 0.9816, 0.07533, 0.9745, 0.08768, 0.9731, 0.09627, 0.9743, 0.1051, 0.9813, 0.1178, 0.9867, 0.123, 0.9986, 0.1295, 0.9986, 0.1785, 0.9869, 0.1848, 0.9816, 0.1899, 0.9745, 0.2022, 0.9731, 0.2108, 0.9743, 0.2196, 0.9813, 0.2323, 0.9867, 0.2375, 0.9986, 0.244, 0.9986, 0.2931, 0.9869, 0.2993, 0.9816, 0.3044, 0.9745, 0.3167, 0.9731, 0.3253, 0.9743, 0.3341, 0.9813, 0.3469, 0.9867, 0.3521, 0.9986, 0.3585, 0.9986, 0.4076, 0.9869, 0.4139, 0.9816, 0.4189, 0.9745, 0.4313, 0.9731, 0.4398, 0.9743, 0.4487, 0.9801, 0.4599, 0.9852, 0.4654, 0.9986, 0.4731, 0.9986, 0.5221, 0.9869, 0.5284, 0.9816, 0.5334, 0.9745, 0.5458, 0.9731, 0.5544, 0.9743, 0.5632, 0.9801, 0.5745, 0.9852, 0.5799, 0.9986, 0.5876, 0.9986, 0.6357, 0.9852, 0.6434, 0.9801, 0.6488, 0.9743, 0.6601, 0.9731, 0.6689, 0.9745, 0.6775, 0.9816, 0.6898, 0.9869, 0.6949, 0.9986, 0.7012, 0.9986, 0.7502, 0.9898, 0.7545, 0.979, 0.7648, 0.9755, 0.7712, 0.9731, 0.7834, 0.9741, 0.7903, 0.9804, 0.803, 0.9869, 0.8094, 0.9986, 0.8157, 0.9986, 0.8647, 0.9898, 0.869, 0.979, 0.8794, 0.9743, 0.8892, 0.9741, 0.9049, 0.9804, 0.9175, 0.9869, 0.9239, 0.9986, 0.9302, 0.9986, 0.9762, 0.9846, 0.9844, 0.9756, 0.9969, 0.9261, 0.9969, 0.9191, 0.9863, 0.9134, 0.9814, 0.9101, 0.9793, 0.903, 0.9761, 0.8894, 0.9736, 0.8813, 0.9743, 0.8664, 0.98, 0.8552, 0.9904, 0.8516, 0.9969, 0.7968, 0.9969, 0.7898, 0.9863, 0.7841, 0.9814, 0.7808, 0.9793, 0.7737, 0.9761, 0.7601, 0.9736, 0.752, 0.9743, 0.7371, 0.98, 0.7259, 0.9904, 0.7223, 0.9969, 0.6675, 0.9969, 0.6605, 0.9863, 0.6548, 0.9814, 0.6515, 0.9793, 0.6444, 0.9761, 0.6308, 0.9736, 0.6227, 0.9743, 0.6078, 0.98, 0.5966, 0.9904, 0.593, 0.9969, 0.5382, 0.9969, 0.5312, 0.9863, 0.5255, 0.9814, 0.5222, 0.9793, 0.5152, 0.9761, 0.5016, 0.9736, 0.4934, 0.9743, 0.4785, 0.98, 0.4723, 0.9847, 0.4637, 0.9969, 0.4089, 0.9969, 0.4019, 0.9863, 0.3962, 0.9814, 0.3929, 0.9793, 0.3859, 0.9761, 0.3723, 0.9736, 0.3641, 0.9743, 0.3492, 0.98, 0.338, 0.9904, 0.3344, 0.9969, 0.2796, 0.9969, 0.2726, 0.9863, 0.2566, 0.9761, 0.243, 0.9736, 0.2348, 0.9743, 0.2199, 0.98, 0.2087, 0.9904, 0.2051, 0.9969, 0.1503, 0.9969, 0.142, 0.985, 0.1273, 0.9761, 0.1137, 0.9736, 0.1055, 0.9743, 0.09063, 0.98, 0.08055, 0.9889, 0.07582, 0.9969, 0.02627, 0.9969, 0.01802, 0.9847, 0.009116, 0.9782, 0.009116, 0.9291, 0.01505, 0.9256, 0.02436, 0.9161, 0.02746, 0.9103, 0.03004, 0.898, 0.02937, 0.8916, 0.02746, 0.8856, 0.02525, 0.8812, 0.01642, 0.8713, 0.009116, 0.8668, 0.009116, 0.8146, 0.01505, 0.8111, 0.02436, 0.8015, 0.02746, 0.7958, 0.03004, 0.7834, 0.02525, 0.7667, 0.01642, 0.7568, 0.009116, 0.7523, 0.009116, 0.7001, 0.01641, 0.6955, 0.02524, 0.6856, 0.03004, 0.6689, 0.02746, 0.6565, 0.02018, 0.6457, 0.009116, 0.6377, 0.009116, 0.5855, 0.02018, 0.5776, 0.02805, 0.5653, 0.03004, 0.5544, 0.02524, 0.5377, 0.01641, 0.5278, 0.009116, 0.5232, 0.009116, 0.471, 0.02018, 0.4631, 0.02805, 0.4507, 0.02937, 0.4335, 0.02524, 0.4231, 0.01641, 0.4132, 0.009116, 0.4087, 0.009116, 0.3565, 0.02018, 0.3486, 0.02746, 0.3377, 0.03004, 0.3253, 0.02746, 0.3129, 0.02341, 0.3059, 0.02017, 0.3021, 0.01505, 0.2977, 0.009116, 0.2942, 0.009116, 0.242, 0.02018, 0.234, 0.02746, 0.2232, 0.03004, 0.2108, 0.02746, 0.1984, 0.02341, 0.1913, 0.009116, 0.1796, 0.009116, 0.1274, 0.02018, 0.1195, 0.02805, 0.1072, 0.03004, 0.09627, 0.02746, 0.08388, 0.02341, 0.07682, 0.009116, 0.0651, 0.009116, 0.01601, 0.02006, 0.008174, 0.02422, 0.0031, 0.07896, 0.0031, 0.08539, 0.01037, 0.03788, 0.3044, 0.0449, 0.3167, 0.0449, 0.3167, 0.03788, 0.3044, 0.0449, 0.3167, 0.04637, 0.3253, 0.04637, 0.3253, 0.0449, 0.3167, 0.04637, 0.3253, 0.04511, 0.3341, 0.04511, 0.3341, 0.04637, 0.3253, 0.04511, 0.3341, 0.03818, 0.3469, 0.03818, 0.3469, 0.04511, 0.3341, 0.03818, 0.3469, 0.03273, 0.3521, 0.03273, 0.3521, 0.03818, 0.3469, 0.03273, 0.3521, 0.02081, 0.3585, 0.02081, 0.3585, 0.03273, 0.3521, 0.02081, 0.3585, 0.02081, 0.4076, 0.02081, 0.4076, 0.02081, 0.3585, 0.02081, 0.4076, 0.0325, 0.4139, 0.0325, 0.4139, 0.02081, 0.4076, 0.0325, 0.4139, 0.03788, 0.4189, 0.03788, 0.4189, 0.0325, 0.4139, 0.03788, 0.4189, 0.0449, 0.4313, 0.0449, 0.4313, 0.03788, 0.4189, 0.0449, 0.4313, 0.04637, 0.4398, 0.04637, 0.4398, 0.0449, 0.4313, 0.04637, 0.4398, 0.04511, 0.4487, 0.04511, 0.4487, 0.04637, 0.4398, 0.04511, 0.4487, 0.03936, 0.4599, 0.03936, 0.4599, 0.04511, 0.4487, 0.03936, 0.4599, 0.0342, 0.4654, 0.0342, 0.4654, 0.03936, 0.4599, 0.0342, 0.4654, 0.02081, 0.4731, 0.02081, 0.4731, 0.0342, 0.4654, 0.02081, 0.4731, 0.02081, 0.5221, 0.02081, 0.5221, 0.02081, 0.4731, 0.02081, 0.5221, 0.0325, 0.5284, 0.0325, 0.5284, 0.02081, 0.5221, 0.0325, 0.5284, 0.03788, 0.5334, 0.03788, 0.5334, 0.0325, 0.5284, 0.03788, 0.5334, 0.0449, 0.5458, 0.0449, 0.5458, 0.03788, 0.5334, 0.0449, 0.5458, 0.04637, 0.5544, 0.04637, 0.5544, 0.0449, 0.5458, 0.04637, 0.5544, 0.04511, 0.5632, 0.04511, 0.5632, 0.04637, 0.5544, 0.04511, 0.5632, 0.03936, 0.5745, 0.03936, 0.5745, 0.04511, 0.5632, 0.03936, 0.5745, 0.0342, 0.5799, 0.0342, 0.5799, 0.03936, 0.5745, 0.0342, 0.5799, 0.02081, 0.5876, 0.02081, 0.5876, 0.0342, 0.5799, 0.02081, 0.5876, 0.02081, 0.6357, 0.02081, 0.6357, 0.02081, 0.5876, 0.02081, 0.6357, 0.0342, 0.6434, 0.0342, 0.6434, 0.02081, 0.6357, 0.0342, 0.6434, 0.03936, 0.6488, 0.03936, 0.6488, 0.0342, 0.6434, 0.03936, 0.6488, 0.04511, 0.6601, 0.04511, 0.6601, 0.03936, 0.6488, 0.04511, 0.6601, 0.04637, 0.6689, 0.04637, 0.6689, 0.04511, 0.6601, 0.04637, 0.6689, 0.0449, 0.6775, 0.0449, 0.6775, 0.04637, 0.6689, 0.0449, 0.6775, 0.03788, 0.6898, 0.03788, 0.6898, 0.0449, 0.6775, 0.03788, 0.6898, 0.0325, 0.6949, 0.0325, 0.6949, 0.03788, 0.6898, 0.0325, 0.6949, 0.02081, 0.7012, 0.02081, 0.7012, 0.0325, 0.6949, 0.02081, 0.7012, 0.02081, 0.7502, 0.02081, 0.7502, 0.02081, 0.7012, 0.02081, 0.7502, 0.02961, 0.7545, 0.02961, 0.7545, 0.02081, 0.7502, 0.02961, 0.7545, 0.04045, 0.7648, 0.04045, 0.7648, 0.02961, 0.7545, 0.04045, 0.7648, 0.04393, 0.7712, 0.04393, 0.7712, 0.04045, 0.7648, 0.04393, 0.7712, 0.04637, 0.7834, 0.04637, 0.7834, 0.04393, 0.7712, 0.04637, 0.7834, 0.04538, 0.7903, 0.04538, 0.7903, 0.04637, 0.7834, 0.04538, 0.7903, 0.03906, 0.803, 0.03906, 0.803, 0.04538, 0.7903, 0.03906, 0.803, 0.0325, 0.8094, 0.0325, 0.8094, 0.03906, 0.803, 0.0325, 0.8094, 0.02081, 0.8157, 0.02081, 0.8157, 0.0325, 0.8094, 0.02081, 0.8157, 0.02081, 0.8647, 0.02081, 0.8647, 0.02081, 0.8157, 0.02081, 0.8647, 0.02961, 0.869, 0.02961, 0.869, 0.02081, 0.8647, 0.02961, 0.869, 0.04045, 0.8794, 0.04045, 0.8794, 0.02961, 0.869, 0.04045, 0.8794, 0.04511, 0.8892, 0.04511, 0.8892, 0.04045, 0.8794, 0.04511, 0.8892, 0.04538, 0.9049, 0.04538, 0.9049, 0.04511, 0.8892, 0.04538, 0.9049, 0.03906, 0.9175, 0.03906, 0.9175, 0.04538, 0.9049, 0.03906, 0.9175, 0.0325, 0.9239, 0.0325, 0.9239, 0.03906, 0.9175, 0.0325, 0.9239, 0.02081, 0.9302, 0.02081, 0.9302, 0.0325, 0.9239, 0.02081, 0.9302, 0.02081, 0.9653, 0.02081, 0.9653, 0.02081, 0.9302, 0.02081, 0.9653, 0.0348, 0.9735, 0.0348, 0.9735, 0.02081, 0.9653, 0.0348, 0.9735, 0.04381, 0.986, 0.04381, 0.986, 0.0348, 0.9735, 0.04381, 0.986, 0.07781, 0.986, 0.07781, 0.986, 0.04381, 0.986, 0.07781, 0.986, 0.08481, 0.9754, 0.08481, 0.9754, 0.07781, 0.986, 0.08481, 0.9754, 0.09051, 0.9705, 0.09051, 0.9705, 0.08481, 0.9754, 0.09051, 0.9705, 0.09377, 0.9684, 0.09377, 0.9684, 0.09051, 0.9705, 0.09377, 0.9684, 0.1008, 0.9652, 0.1008, 0.9652, 0.09377, 0.9684, 0.1008, 0.9652, 0.1144, 0.9627, 0.1144, 0.9627, 0.1008, 0.9652, 0.1144, 0.9627, 0.1226, 0.9635, 0.1226, 0.9635, 0.1144, 0.9627, 0.1226, 0.9635, 0.1375, 0.9691, 0.1375, 0.9691, 0.1226, 0.9635, 0.1375, 0.9691, 0.1487, 0.9795, 0.1487, 0.9795, 0.1375, 0.9691, 0.1487, 0.9795, 0.1523, 0.986, 0.1523, 0.986, 0.1487, 0.9795, 0.1523, 0.986, 0.2071, 0.986, 0.2071, 0.986, 0.1523, 0.986, 0.2071, 0.986, 0.2141, 0.9754, 0.2141, 0.9754, 0.2071, 0.986, 0.2141, 0.9754, 0.2198, 0.9705, 0.2198, 0.9705, 0.2141, 0.9754, 0.2198, 0.9705, 0.2231, 0.9684, 0.2231, 0.9684, 0.2198, 0.9705, 0.2231, 0.9684, 0.2301, 0.9652, 0.2301, 0.9652, 0.2231, 0.9684, 0.2301, 0.9652, 0.2437, 0.9627, 0.2437, 0.9627, 0.2301, 0.9652, 0.2437, 0.9627, 0.2519, 0.9635, 0.2519, 0.9635, 0.2437, 0.9627, 0.2519, 0.9635, 0.2668, 0.9691, 0.2668, 0.9691, 0.2519, 0.9635, 0.2668, 0.9691, 0.278, 0.9795, 0.278, 0.9795, 0.2668, 0.9691, 0.278, 0.9795, 0.2816, 0.986, 0.2816, 0.986, 0.278, 0.9795, 0.2816, 0.986, 0.3364, 0.986, 0.3364, 0.986, 0.2816, 0.986, 0.3364, 0.986, 0.3434, 0.9754, 0.3434, 0.9754, 0.3364, 0.986, 0.3434, 0.9754, 0.3491, 0.9705, 0.3491, 0.9705, 0.3434, 0.9754, 0.3491, 0.9705, 0.3524, 0.9684, 0.3524, 0.9684, 0.3491, 0.9705, 0.3524, 0.9684, 0.3594, 0.9652, 0.3594, 0.9652, 0.3524, 0.9684, 0.3594, 0.9652, 0.373, 0.9627, 0.373, 0.9627, 0.3594, 0.9652, 0.373, 0.9627, 0.3812, 0.9635, 0.3812, 0.9635, 0.373, 0.9627, 0.3812, 0.9635, 0.3961, 0.9691, 0.3961, 0.9691, 0.3812, 0.9635, 0.3961, 0.9691, 0.4073, 0.9795, 0.4073, 0.9795, 0.3961, 0.9691, 0.4073, 0.9795, 0.4109, 0.986, 0.4109, 0.986, 0.4073, 0.9795, 0.4109, 0.986, 0.4657, 0.986, 0.4657, 0.986, 0.4109, 0.986, 0.4657, 0.986, 0.4727, 0.9754, 0.4727, 0.9754, 0.4657, 0.986, 0.4727, 0.9754, 0.4784, 0.9705, 0.4784, 0.9705, 0.4727, 0.9754, 0.4784, 0.9705, 0.4816, 0.9684, 0.4816, 0.9684, 0.4784, 0.9705, 0.4816, 0.9684, 0.4887, 0.9652, 0.4887, 0.9652, 0.4816, 0.9684, 0.4887, 0.9652, 0.5023, 0.9627, 0.5023, 0.9627, 0.4887, 0.9652, 0.5023, 0.9627, 0.5105, 0.9635, 0.5105, 0.9635, 0.5023, 0.9627, 0.5105, 0.9635, 0.5254, 0.9691, 0.5254, 0.9691, 0.5105, 0.9635, 0.5254, 0.9691, 0.5316, 0.9739, 0.5316, 0.9739, 0.5254, 0.9691, 0.5316, 0.9739, 0.5402, 0.986, 0.5402, 0.986, 0.5316, 0.9739, 0.5402, 0.986, 0.595, 0.986, 0.595, 0.986, 0.5402, 0.986, 0.595, 0.986, 0.602, 0.9754, 0.602, 0.9754, 0.595, 0.986, 0.602, 0.9754, 0.6077, 0.9705, 0.6077, 0.9705, 0.602, 0.9754, 0.6077, 0.9705, 0.6109, 0.9684, 0.6109, 0.9684, 0.6077, 0.9705, 0.6109, 0.9684, 0.618, 0.9652, 0.618, 0.9652, 0.6109, 0.9684, 0.618, 0.9652, 0.6316, 0.9627, 0.6316, 0.9627, 0.618, 0.9652, 0.6316, 0.9627, 0.6397, 0.9635, 0.6397, 0.9635, 0.6316, 0.9627, 0.6397, 0.9635, 0.6547, 0.9691, 0.6547, 0.9691, 0.6397, 0.9635, 0.6547, 0.9691, 0.6659, 0.9795, 0.6659, 0.9795, 0.6547, 0.9691, 0.6659, 0.9795, 0.6695, 0.986, 0.6695, 0.986, 0.6659, 0.9795, 0.6695, 0.986, 0.7243, 0.986, 0.7243, 0.986, 0.6695, 0.986, 0.7243, 0.986, 0.7313, 0.9754, 0.7313, 0.9754, 0.7243, 0.986, 0.7313, 0.9754, 0.7473, 0.9652, 0.7473, 0.9652, 0.7313, 0.9754, 0.7473, 0.9652, 0.7609, 0.9627, 0.7609, 0.9627, 0.7473, 0.9652, 0.7609, 0.9627, 0.769, 0.9635, 0.769, 0.9635, 0.7609, 0.9627, 0.769, 0.9635, 0.784, 0.9691, 0.784, 0.9691, 0.769, 0.9635, 0.784, 0.9691, 0.7951, 0.9795, 0.7951, 0.9795, 0.784, 0.9691, 0.7951, 0.9795, 0.7988, 0.986, 0.7988, 0.986, 0.7951, 0.9795, 0.7988, 0.986, 0.8536, 0.986, 0.8536, 0.986, 0.7988, 0.986, 0.8536, 0.986, 0.8619, 0.9741, 0.8619, 0.9741, 0.8536, 0.986, 0.8619, 0.9741, 0.8766, 0.9652, 0.8766, 0.9652, 0.8619, 0.9741, 0.8766, 0.9652, 0.8902, 0.9627, 0.8902, 0.9627, 0.8766, 0.9652, 0.8902, 0.9627, 0.8983, 0.9635, 0.8983, 0.9635, 0.8902, 0.9627, 0.8983, 0.9635, 0.9132, 0.9691, 0.9132, 0.9691, 0.8983, 0.9635, 0.9132, 0.9691, 0.9233, 0.978, 0.9233, 0.978, 0.9132, 0.9691, 0.9233, 0.978, 0.9281, 0.986, 0.9281, 0.986, 0.9233, 0.978, 0.9281, 0.986, 0.9676, 0.986, 0.9676, 0.986, 0.9281, 0.986, 0.9676, 0.986, 0.9758, 0.9738, 0.9758, 0.9738, 0.9676, 0.986, 0.9758, 0.9738, 0.9847, 0.9674, 0.9847, 0.9674, 0.9758, 0.9738, 0.9847, 0.9674, 0.9847, 0.9291, 0.9847, 0.9291, 0.9847, 0.9674, 0.9847, 0.9291, 0.9788, 0.9256, 0.9788, 0.9256, 0.9847, 0.9291, 0.9788, 0.9256, 0.9695, 0.9161, 0.9695, 0.9161, 0.9788, 0.9256, 0.9695, 0.9161, 0.9664, 0.9103, 0.9664, 0.9103, 0.9695, 0.9161, 0.9664, 0.9103, 0.9638, 0.898, 0.9638, 0.898, 0.9664, 0.9103, 0.9638, 0.898, 0.9644, 0.8916, 0.9644, 0.8916, 0.9638, 0.898, 0.9644, 0.8916, 0.9664, 0.8856, 0.9664, 0.8856, 0.9644, 0.8916, 0.9664, 0.8856, 0.9686, 0.8812, 0.9686, 0.8812, 0.9664, 0.8856, 0.9686, 0.8812, 0.9774, 0.8713, 0.9774, 0.8713, 0.9686, 0.8812, 0.9774, 0.8713, 0.9847, 0.8668, 0.9847, 0.8668, 0.9774, 0.8713, 0.9847, 0.8668, 0.9847, 0.8146, 0.9847, 0.8146, 0.9847, 0.8668, 0.9847, 0.8146, 0.9788, 0.8111, 0.9788, 0.8111, 0.9847, 0.8146, 0.9788, 0.8111, 0.9695, 0.8015, 0.9695, 0.8015, 0.9788, 0.8111, 0.9695, 0.8015, 0.9664, 0.7958, 0.9664, 0.7958, 0.9695, 0.8015, 0.9664, 0.7958, 0.9638, 0.7834, 0.9638, 0.7834, 0.9664, 0.7958, 0.9638, 0.7834, 0.9686, 0.7667, 0.9686, 0.7667, 0.9638, 0.7834, 0.9686, 0.7667, 0.9774, 0.7568, 0.9774, 0.7568, 0.9686, 0.7667, 0.9774, 0.7568, 0.9847, 0.7523, 0.9847, 0.7523, 0.9774, 0.7568, 0.9847, 0.7523, 0.9847, 0.7001, 0.9847, 0.7001, 0.9847, 0.7523, 0.9847, 0.7001, 0.9774, 0.6955, 0.9774, 0.6955, 0.9847, 0.7001, 0.9774, 0.6955, 0.9686, 0.6856, 0.9686, 0.6856, 0.9774, 0.6955, 0.9686, 0.6856, 0.9638, 0.6689, 0.9638, 0.6689, 0.9686, 0.6856, 0.9638, 0.6689, 0.9664, 0.6565, 0.9664, 0.6565, 0.9638, 0.6689, 0.9664, 0.6565, 0.9736, 0.6457, 0.9736, 0.6457, 0.9664, 0.6565, 0.9736, 0.6457, 0.9847, 0.6377, 0.9847, 0.6377, 0.9736, 0.6457, 0.9847, 0.6377, 0.9847, 0.5855, 0.9847, 0.5855, 0.9847, 0.6377, 0.9847, 0.5855, 0.9736, 0.5776, 0.9736, 0.5776, 0.9847, 0.5855, 0.9736, 0.5776, 0.9658, 0.5653, 0.9658, 0.5653, 0.9736, 0.5776, 0.9658, 0.5653, 0.9638, 0.5544, 0.9638, 0.5544, 0.9658, 0.5653, 0.9638, 0.5544, 0.9686, 0.5377, 0.9686, 0.5377, 0.9638, 0.5544, 0.9686, 0.5377, 0.9774, 0.5278, 0.9774, 0.5278, 0.9686, 0.5377, 0.9774, 0.5278, 0.9847, 0.5232, 0.9847, 0.5232, 0.9774, 0.5278, 0.9847, 0.5232, 0.9847, 0.471, 0.9847, 0.471, 0.9847, 0.5232, 0.9847, 0.471, 0.9736, 0.4631, 0.9736, 0.4631, 0.9847, 0.471, 0.9736, 0.4631, 0.9658, 0.4507, 0.9658, 0.4507, 0.9736, 0.4631, 0.9658, 0.4507, 0.9645, 0.4335, 0.9645, 0.4335, 0.9658, 0.4507, 0.9645, 0.4335, 0.9686, 0.4231, 0.9686, 0.4231, 0.9645, 0.4335, 0.9686, 0.4231, 0.9774, 0.4132, 0.9774, 0.4132, 0.9686, 0.4231, 0.9774, 0.4132, 0.9847, 0.4087, 0.9847, 0.4087, 0.9774, 0.4132, 0.9847, 0.4087, 0.9847, 0.3565, 0.9847, 0.3565, 0.9847, 0.4087, 0.9847, 0.3565, 0.9736, 0.3486, 0.9736, 0.3486, 0.9847, 0.3565, 0.9736, 0.3486, 0.9664, 0.3377, 0.9664, 0.3377, 0.9736, 0.3486, 0.9664, 0.3377, 0.9638, 0.3253, 0.9638, 0.3253, 0.9664, 0.3377, 0.9638, 0.3253, 0.9664, 0.3129, 0.9664, 0.3129, 0.9638, 0.3253, 0.9664, 0.3129, 0.9704, 0.3059, 0.9704, 0.3059, 0.9664, 0.3129, 0.9704, 0.3059, 0.9736, 0.3021, 0.9736, 0.3021, 0.9704, 0.3059, 0.9736, 0.3021, 0.9788, 0.2977, 0.9788, 0.2977, 0.9736, 0.3021, 0.9788, 0.2977, 0.9847, 0.2942, 0.9847, 0.2942, 0.9788, 0.2977, 0.9847, 0.2942, 0.9847, 0.242, 0.9847, 0.242, 0.9847, 0.2942, 0.9847, 0.242, 0.9736, 0.234, 0.9736, 0.234, 0.9847, 0.242, 0.9736, 0.234, 0.9664, 0.2232, 0.9664, 0.2232, 0.9736, 0.234, 0.9664, 0.2232, 0.9638, 0.2108, 0.9638, 0.2108, 0.9664, 0.2232, 0.9638, 0.2108, 0.9664, 0.1984, 0.9664, 0.1984, 0.9638, 0.2108, 0.9664, 0.1984, 0.9704, 0.1913, 0.9704, 0.1913, 0.9664, 0.1984, 0.9704, 0.1913, 0.9847, 0.1796, 0.9847, 0.1796, 0.9704, 0.1913, 0.9847, 0.1796, 0.9847, 0.1274, 0.9847, 0.1274, 0.9847, 0.1796, 0.9847, 0.1274, 0.9736, 0.1195, 0.9736, 0.1195, 0.9847, 0.1274, 0.9736, 0.1195, 0.9658, 0.1072, 0.9658, 0.1072, 0.9736, 0.1195, 0.9658, 0.1072, 0.9638, 0.09627, 0.9638, 0.09627, 0.9658, 0.1072, 0.9638, 0.09627, 0.9664, 0.08388, 0.9664, 0.08388, 0.9638, 0.09627, 0.9664, 0.08388, 0.9704, 0.07682, 0.9704, 0.07682, 0.9664, 0.08388, 0.9704, 0.07682, 0.9847, 0.0651, 0.9847, 0.0651, 0.9704, 0.07682, 0.9847, 0.0651, 0.9847, 0.02707, 0.9847, 0.02707, 0.9847, 0.0651, 0.9847, 0.02707, 0.9738, 0.01923, 0.9738, 0.01923, 0.9847, 0.02707, 0.9738, 0.01923, 0.9696, 0.01416, 0.9696, 0.01416, 0.9738, 0.01923, 0.9696, 0.01416, 0.9249, 0.01416, 0.9249, 0.01416, 0.9696, 0.01416, 0.9249, 0.01416, 0.9185, 0.02143, 0.9185, 0.02143, 0.9249, 0.01416, 0.9185, 0.02143, 0.9038, 0.02959, 0.9038, 0.02959, 0.9185, 0.02143, 0.9038, 0.02959, 0.8902, 0.0317, 0.8902, 0.0317, 0.9038, 0.02959, 0.8902, 0.0317, 0.8703, 0.02697, 0.8703, 0.02697, 0.8902, 0.0317, 0.8703, 0.02697, 0.8556, 0.01416, 0.8556, 0.01416, 0.8703, 0.02697, 0.8556, 0.01416, 0.7956, 0.01416, 0.7956, 0.01416, 0.8556, 0.01416, 0.7956, 0.01416, 0.7904, 0.02033, 0.7904, 0.02033, 0.7956, 0.01416, 0.7904, 0.02033, 0.7793, 0.02774, 0.7793, 0.02774, 0.7904, 0.02033, 0.7793, 0.02774, 0.7626, 0.03167, 0.7626, 0.03167, 0.7793, 0.02774, 0.7626, 0.03167, 0.7489, 0.03005, 0.7489, 0.03005, 0.7626, 0.03167, 0.7489, 0.03005, 0.741, 0.02697, 0.741, 0.02697, 0.7489, 0.03005, 0.741, 0.02697, 0.7353, 0.02347, 0.7353, 0.02347, 0.741, 0.02697, 0.7353, 0.02347, 0.7304, 0.01916, 0.7304, 0.01916, 0.7353, 0.02347, 0.7304, 0.01916, 0.7263, 0.01416, 0.7263, 0.01416, 0.7304, 0.01916, 0.7263, 0.01416, 0.6663, 0.01416, 0.6663, 0.01416, 0.7263, 0.01416, 0.6663, 0.01416, 0.6611, 0.02033, 0.6611, 0.02033, 0.6663, 0.01416, 0.6611, 0.02033, 0.6501, 0.02774, 0.6501, 0.02774, 0.6611, 0.02033, 0.6501, 0.02774, 0.6334, 0.03167, 0.6334, 0.03167, 0.6501, 0.02774, 0.6334, 0.03167, 0.6196, 0.03005, 0.6196, 0.03005, 0.6334, 0.03167, 0.6196, 0.03005, 0.6117, 0.02697, 0.6117, 0.02697, 0.6196, 0.03005, 0.6117, 0.02697, 0.597, 0.01416, 0.597, 0.01416, 0.6117, 0.02697, 0.597, 0.01416, 0.537, 0.01416, 0.537, 0.01416, 0.597, 0.01416, 0.537, 0.01416, 0.5318, 0.02033, 0.5318, 0.02033, 0.537, 0.01416, 0.5318, 0.02033, 0.5208, 0.02774, 0.5208, 0.02774, 0.5318, 0.02033, 0.5208, 0.02774, 0.5041, 0.03167, 0.5041, 0.03167, 0.5208, 0.02774, 0.5041, 0.03167, 0.4904, 0.03005, 0.4904, 0.03005, 0.5041, 0.03167, 0.4904, 0.03005, 0.4824, 0.02697, 0.4824, 0.02697, 0.4904, 0.03005, 0.4824, 0.02697, 0.4767, 0.02347, 0.4767, 0.02347, 0.4824, 0.02697, 0.4767, 0.02347, 0.4718, 0.01916, 0.4718, 0.01916, 0.4767, 0.02347, 0.4718, 0.01916, 0.4677, 0.01416, 0.4677, 0.01416, 0.4718, 0.01916, 0.4677, 0.01416, 0.4077, 0.01416, 0.4077, 0.01416, 0.4677, 0.01416, 0.4077, 0.01416, 0.4025, 0.02033, 0.4025, 0.02033, 0.4077, 0.01416, 0.4025, 0.02033, 0.3915, 0.02774, 0.3915, 0.02774, 0.4025, 0.02033, 0.3915, 0.02774, 0.3748, 0.03167, 0.3748, 0.03167, 0.3915, 0.02774, 0.3748, 0.03167, 0.3611, 0.03005, 0.3611, 0.03005, 0.3748, 0.03167, 0.3611, 0.03005, 0.3461, 0.02246, 0.3461, 0.02246, 0.3611, 0.03005, 0.3461, 0.02246, 0.3384, 0.01416, 0.3384, 0.01416, 0.3461, 0.02246, 0.3384, 0.01416, 0.2785, 0.01416, 0.2785, 0.01416, 0.3384, 0.01416, 0.2785, 0.01416, 0.2732, 0.02033, 0.2732, 0.02033, 0.2785, 0.01416, 0.2732, 0.02033, 0.2622, 0.02774, 0.2622, 0.02774, 0.2732, 0.02033, 0.2622, 0.02774, 0.2455, 0.03167, 0.2455, 0.03167, 0.2622, 0.02774, 0.2455, 0.03167, 0.2385, 0.03139, 0.2385, 0.03139, 0.2455, 0.03167, 0.2385, 0.03139, 0.2318, 0.03005, 0.2318, 0.03005, 0.2385, 0.03139, 0.2318, 0.03005, 0.2254, 0.02771, 0.2254, 0.02771, 0.2318, 0.03005, 0.2254, 0.02771, 0.2143, 0.02031, 0.2143, 0.02031, 0.2254, 0.02771, 0.2143, 0.02031, 0.2091, 0.01416, 0.2091, 0.01416, 0.2143, 0.02031, 0.2091, 0.01416, 0.1492, 0.01416, 0.1492, 0.01416, 0.2091, 0.01416, 0.1492, 0.01416, 0.1439, 0.02033, 0.1439, 0.02033, 0.1492, 0.01416, 0.1439, 0.02033, 0.1329, 0.02774, 0.1329, 0.02774, 0.1439, 0.02033, 0.1329, 0.02774, 0.1127, 0.03166, 0.1127, 0.03166, 0.1329, 0.02774, 0.1127, 0.03166, 0.09922, 0.029, 0.09922, 0.029, 0.1127, 0.03166, 0.09922, 0.029, 0.08505, 0.02031, 0.08505, 0.02031, 0.09922, 0.029, 0.08505, 0.02031, 0.07986, 0.01416, 0.07986, 0.01416, 0.08505, 0.02031, 0.07986, 0.01416, 0.04067, 0.01416, 0.04067, 0.01416, 0.07986, 0.01416, 0.04067, 0.01416, 0.03378, 0.0218, 0.03378, 0.0218, 0.04067, 0.01416, 0.03378, 0.0218, 0.02081, 0.02913, 0.02081, 0.02913, 0.03378, 0.0218, 0.02081, 0.02913, 0.02081, 0.06401, 0.02081, 0.06401, 0.02081, 0.02913, 0.02081, 0.06401, 0.0325, 0.07029, 0.0325, 0.07029, 0.02081, 0.06401, 0.0325, 0.07029, 0.03788, 0.07533, 0.03788, 0.07533, 0.0325, 0.07029, 0.03788, 0.07533, 0.0449, 0.08768, 0.0449, 0.08768, 0.03788, 0.07533, 0.0449, 0.08768, 0.04637, 0.09627, 0.04637, 0.09627, 0.0449, 0.08768, 0.04637, 0.09627, 0.04511, 0.1051, 0.04511, 0.1051, 0.04637, 0.09627, 0.04511, 0.1051, 0.03818, 0.1178, 0.03818, 0.1178, 0.04511, 0.1051, 0.03818, 0.1178, 0.03273, 0.123, 0.03273, 0.123, 0.03818, 0.1178, 0.03273, 0.123, 0.02081, 0.1295, 0.02081, 0.1295, 0.03273, 0.123, 0.02081, 0.1295, 0.02081, 0.1785, 0.02081, 0.1785, 0.02081, 0.1295, 0.02081, 0.1785, 0.0325, 0.1848, 0.0325, 0.1848, 0.02081, 0.1785, 0.0325, 0.1848, 0.03788, 0.1899, 0.03788, 0.1899, 0.0325, 0.1848, 0.03788, 0.1899, 0.0449, 0.2022, 0.0449, 0.2022, 0.03788, 0.1899, 0.0449, 0.2022, 0.04637, 0.2108, 0.04637, 0.2108, 0.0449, 0.2022, 0.04637, 0.2108, 0.04511, 0.2196, 0.04511, 0.2196, 0.04637, 0.2108, 0.04511, 0.2196, 0.03818, 0.2323, 0.03818, 0.2323, 0.04511, 0.2196, 0.03818, 0.2323, 0.03273, 0.2375, 0.03273, 0.2375, 0.03818, 0.2323, 0.03273, 0.2375, 0.02081, 0.244, 0.02081, 0.244, 0.03273, 0.2375, 0.02081, 0.244, 0.02081, 0.2931, 0.02081, 0.2931, 0.02081, 0.244, 0.02081, 0.2931, 0.0325, 0.2993, 0.0325, 0.2993, 0.02081, 0.2931, 0.0325, 0.2993, 0.03788, 0.3044, 0.03788, 0.3044, 0.0325, 0.2993])
me_rect1_5.materials.append(mat_material_001)
me_rect1_5.auto_texspace = False
me_rect1_5.update()

# ---- objects
ob_stamp = bpy.data.objects.new('Stamp', me_rect1_5)

# ---- transforms, parenting, visibility, modifiers, constraints
ob_stamp.location = (0.0, 0.0, 0.0)
_m = ob_stamp.modifiers.new('Auto Smooth', 'NODES')
_m.node_group = ng_auto_smooth
_gi = [s.identifier for s in ng_auto_smooth.interface.items_tree if s.item_type == 'SOCKET' and s.in_out == 'INPUT']
_m[_gi[1]] = 0.8727  # Angle
_m = ob_stamp.modifiers.new('WeightedNormal', 'WEIGHTED_NORMAL')
_m.keep_sharp = True

# ---- collection membership
col_collection.objects.link(ob_stamp)

# ---- scene / render settings (as saved in the file)
scene.frame_start = 1; scene.frame_end = 250; scene.frame_set(1)
scene.render.engine = 'BLENDER_EEVEE_NEXT'
scene.cycles.sampling_pattern = 'TABULATED_SOBOL'
scene.view_settings.view_transform = 'Filmic'
bpy.context.view_layer.update()

# ---- added for rendering (the .blend has no active camera and no usable light): camera, sun
cam_auto = bpy.data.cameras.new('AutoCamera')
cam_auto.lens = 50.0
cam_auto.sensor_width = 36.0
cam_auto.clip_end = 1000.0
ob_auto_camera = bpy.data.objects.new('AutoCamera', cam_auto)
scene.collection.objects.link(ob_auto_camera)
ob_auto_camera.location = (0.263299, -0.321269, 0.220029)
ob_auto_camera.rotation_euler = (1.09748, -7.21219e-08, 0.694738)
scene.camera = ob_auto_camera
light_auto_sun = bpy.data.lights.new('AutoSun', 'SUN')
light_auto_sun.energy = 3.0
light_auto_sun.angle = 0.0523599
ob_auto_sun = bpy.data.objects.new('AutoSun', light_auto_sun)
scene.collection.objects.link(ob_auto_sun)
ob_auto_sun.rotation_euler = (0.872665, 0.174533, 0.523599)
bpy.context.view_layer.update()

